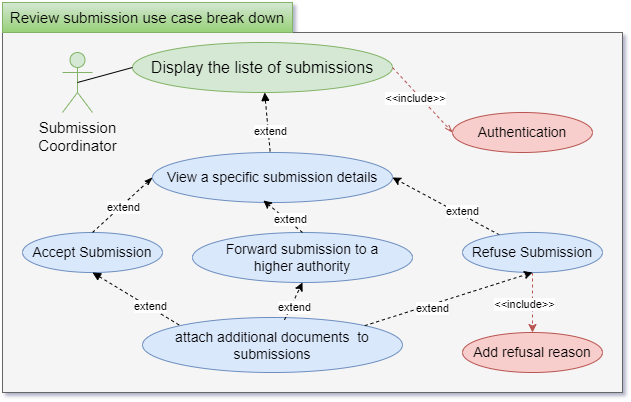

The diagram above was exported from draw.io. Its source (the exported page's mxGraphModel, read from the mxfile embedded in the PNG):
<mxGraphModel dx="722" dy="472" grid="1" gridSize="10" guides="1" tooltips="1" connect="1" arrows="1" fold="1" page="1" pageScale="1" pageWidth="850" pageHeight="1100" math="0" shadow="0">
  <root>
    <mxCell id="0" />
    <mxCell id="1" parent="0" />
    <mxCell id="70uSif8N3nVIrf3GgNjX-7" value="" style="rounded=0;whiteSpace=wrap;html=1;strokeColor=#666666;fillColor=#f5f5f5;fontColor=#333333;" parent="1" vertex="1">
      <mxGeometry x="70" y="280" width="620" height="360" as="geometry" />
    </mxCell>
    <mxCell id="bXXUw8vOdA3C7wxT962u-14" value="" style="rounded=0;orthogonalLoop=1;jettySize=auto;html=1;endArrow=none;startFill=1;startArrow=block;dashed=1;" parent="1" source="bXXUw8vOdA3C7wxT962u-3" target="bXXUw8vOdA3C7wxT962u-11" edge="1">
      <mxGeometry relative="1" as="geometry" />
    </mxCell>
    <mxCell id="bXXUw8vOdA3C7wxT962u-15" value="extend" style="edgeLabel;html=1;align=center;verticalAlign=middle;resizable=0;points=[];" parent="bXXUw8vOdA3C7wxT962u-14" vertex="1" connectable="0">
      <mxGeometry x="0.296" y="2" relative="1" as="geometry">
        <mxPoint as="offset" />
      </mxGeometry>
    </mxCell>
    <mxCell id="bXXUw8vOdA3C7wxT962u-3" value="&lt;font style=&quot;font-size: 16px;&quot;&gt;Display the liste of submissions&lt;/font&gt;" style="ellipse;whiteSpace=wrap;html=1;fillColor=#d5e8d4;strokeColor=#82b366;" parent="1" vertex="1">
      <mxGeometry x="200" y="290" width="260" height="50" as="geometry" />
    </mxCell>
    <mxCell id="bXXUw8vOdA3C7wxT962u-4" value="&lt;font style=&quot;font-size: 15px;&quot;&gt;Submission&lt;/font&gt;&lt;div&gt;&lt;font style=&quot;font-size: 15px;&quot;&gt;Coordinator&lt;/font&gt;&lt;/div&gt;" style="shape=umlActor;verticalLabelPosition=bottom;verticalAlign=top;html=1;outlineConnect=0;fillColor=#d5e8d4;strokeColor=#82b366;" parent="1" vertex="1">
      <mxGeometry x="130" y="300" width="30" height="60" as="geometry" />
    </mxCell>
    <mxCell id="bXXUw8vOdA3C7wxT962u-5" value="" style="endArrow=none;html=1;rounded=0;exitX=0.5;exitY=0.5;exitDx=0;exitDy=0;exitPerimeter=0;entryX=0;entryY=0.5;entryDx=0;entryDy=0;" parent="1" source="bXXUw8vOdA3C7wxT962u-4" target="bXXUw8vOdA3C7wxT962u-3" edge="1">
      <mxGeometry width="50" height="50" relative="1" as="geometry">
        <mxPoint x="160" y="370" as="sourcePoint" />
        <mxPoint x="210" y="320" as="targetPoint" />
      </mxGeometry>
    </mxCell>
    <mxCell id="bXXUw8vOdA3C7wxT962u-6" value="&lt;font style=&quot;font-size: 14px;&quot;&gt;Authentication&lt;/font&gt;" style="ellipse;whiteSpace=wrap;html=1;fillColor=#f8cecc;strokeColor=#b85450;" parent="1" vertex="1">
      <mxGeometry x="520" y="360" width="140" height="40" as="geometry" />
    </mxCell>
    <mxCell id="bXXUw8vOdA3C7wxT962u-7" value="" style="endArrow=openThin;html=1;rounded=0;exitX=1;exitY=0.5;exitDx=0;exitDy=0;entryX=0;entryY=0.5;entryDx=0;entryDy=0;endFill=0;dashed=1;fillColor=#f8cecc;strokeColor=#b85450;" parent="1" source="bXXUw8vOdA3C7wxT962u-3" target="bXXUw8vOdA3C7wxT962u-6" edge="1">
      <mxGeometry width="50" height="50" relative="1" as="geometry">
        <mxPoint x="570" y="430" as="sourcePoint" />
        <mxPoint x="620" y="380" as="targetPoint" />
      </mxGeometry>
    </mxCell>
    <mxCell id="bXXUw8vOdA3C7wxT962u-12" value="&lt;span style=&quot;color: rgba(0, 0, 0, 0); font-family: monospace; font-size: 0px; text-align: start; background-color: rgb(251, 251, 251);&quot;&gt;%3CmxGraphModel%3E%3Croot%3E%3CmxCell%20id%3D%220%22%2F%3E%3CmxCell%20id%3D%221%22%20parent%3D%220%22%2F%3E%3CmxCell%20id%3D%222%22%20value%3D%22%26lt%3Bfont%20style%3D%26quot%3Bfont-size%3A%2010px%3B%26quot%3B%26gt%3BAuthentication%26lt%3B%2Ffont%26gt%3B%22%20style%3D%22ellipse%3BwhiteSpace%3Dwrap%3Bhtml%3D1%3BfillColor%3D%23dae8fc%3BstrokeColor%3D%236c8ebf%3B%22%20vertex%3D%221%22%20parent%3D%221%22%3E%3CmxGeometry%20x%3D%22600%22%20y%3D%22340%22%20width%3D%22140%22%20height%3D%2240%22%20as%3D%22geometry%22%2F%3E%3C%2FmxCell%3E%3C%2Froot%3E%3C%2FmxGraphModelin&lt;/span&gt;" style="edgeLabel;html=1;align=center;verticalAlign=middle;resizable=0;points=[];" parent="bXXUw8vOdA3C7wxT962u-7" vertex="1" connectable="0">
      <mxGeometry x="0.4213" y="4" relative="1" as="geometry">
        <mxPoint x="-1" as="offset" />
      </mxGeometry>
    </mxCell>
    <mxCell id="bXXUw8vOdA3C7wxT962u-13" value="&amp;lt;&amp;lt;include&amp;gt;&amp;gt;" style="edgeLabel;html=1;align=center;verticalAlign=middle;resizable=0;points=[];" parent="bXXUw8vOdA3C7wxT962u-7" vertex="1" connectable="0">
      <mxGeometry x="0.4597" y="2" relative="1" as="geometry">
        <mxPoint x="-23" y="-16" as="offset" />
      </mxGeometry>
    </mxCell>
    <mxCell id="bXXUw8vOdA3C7wxT962u-9" value="&lt;font style=&quot;font-size: 14px;&quot;&gt;Accept Submission&lt;/font&gt;" style="ellipse;whiteSpace=wrap;html=1;fillColor=#dae8fc;strokeColor=#6c8ebf;" parent="1" vertex="1">
      <mxGeometry x="90" y="480" width="140" height="40" as="geometry" />
    </mxCell>
    <mxCell id="bXXUw8vOdA3C7wxT962u-20" value="" style="rounded=0;orthogonalLoop=1;jettySize=auto;html=1;dashed=1;entryX=1;entryY=0.5;entryDx=0;entryDy=0;" parent="1" source="bXXUw8vOdA3C7wxT962u-10" target="bXXUw8vOdA3C7wxT962u-11" edge="1">
      <mxGeometry relative="1" as="geometry" />
    </mxCell>
    <mxCell id="bXXUw8vOdA3C7wxT962u-27" value="extend" style="edgeLabel;html=1;align=center;verticalAlign=middle;resizable=0;points=[];" parent="bXXUw8vOdA3C7wxT962u-20" vertex="1" connectable="0">
      <mxGeometry x="-0.2679" y="-3" relative="1" as="geometry">
        <mxPoint as="offset" />
      </mxGeometry>
    </mxCell>
    <mxCell id="bXXUw8vOdA3C7wxT962u-24" style="rounded=0;orthogonalLoop=1;jettySize=auto;html=1;entryX=0.5;entryY=0;entryDx=0;entryDy=0;dashed=1;fillColor=#f8cecc;strokeColor=#b85450;" parent="1" source="bXXUw8vOdA3C7wxT962u-10" target="bXXUw8vOdA3C7wxT962u-23" edge="1">
      <mxGeometry relative="1" as="geometry" />
    </mxCell>
    <mxCell id="bXXUw8vOdA3C7wxT962u-25" value="&amp;lt;&amp;lt;include&amp;gt;&amp;gt;" style="edgeLabel;html=1;align=center;verticalAlign=middle;resizable=0;points=[];" parent="bXXUw8vOdA3C7wxT962u-24" vertex="1" connectable="0">
      <mxGeometry x="0.1028" y="1" relative="1" as="geometry">
        <mxPoint x="-9" y="-1" as="offset" />
      </mxGeometry>
    </mxCell>
    <mxCell id="bXXUw8vOdA3C7wxT962u-10" value="&lt;font style=&quot;font-size: 14px;&quot;&gt;Refuse Submission&lt;/font&gt;" style="ellipse;whiteSpace=wrap;html=1;fillColor=#dae8fc;strokeColor=#6c8ebf;" parent="1" vertex="1">
      <mxGeometry x="530" y="480" width="140" height="40" as="geometry" />
    </mxCell>
    <mxCell id="bXXUw8vOdA3C7wxT962u-17" style="rounded=0;orthogonalLoop=1;jettySize=auto;html=1;entryX=0.5;entryY=0;entryDx=0;entryDy=0;endArrow=none;startFill=1;startArrow=classicThin;exitX=0;exitY=0.5;exitDx=0;exitDy=0;dashed=1;" parent="1" source="bXXUw8vOdA3C7wxT962u-11" target="bXXUw8vOdA3C7wxT962u-9" edge="1">
      <mxGeometry relative="1" as="geometry" />
    </mxCell>
    <mxCell id="bXXUw8vOdA3C7wxT962u-18" value="extend" style="edgeLabel;html=1;align=center;verticalAlign=middle;resizable=0;points=[];" parent="bXXUw8vOdA3C7wxT962u-17" vertex="1" connectable="0">
      <mxGeometry x="0.0225" y="2" relative="1" as="geometry">
        <mxPoint as="offset" />
      </mxGeometry>
    </mxCell>
    <mxCell id="bXXUw8vOdA3C7wxT962u-11" value="&lt;font style=&quot;font-size: 14px;&quot;&gt;View a specific submission details&lt;/font&gt;" style="ellipse;whiteSpace=wrap;html=1;fillColor=#dae8fc;strokeColor=#6c8ebf;" parent="1" vertex="1">
      <mxGeometry x="220" y="400" width="240" height="50" as="geometry" />
    </mxCell>
    <mxCell id="bXXUw8vOdA3C7wxT962u-23" value="&lt;font style=&quot;font-size: 14px;&quot;&gt;Add refusal reason&lt;/font&gt;" style="ellipse;whiteSpace=wrap;html=1;fillColor=#f8cecc;strokeColor=#b85450;" parent="1" vertex="1">
      <mxGeometry x="530" y="580" width="140" height="40" as="geometry" />
    </mxCell>
    <mxCell id="bXXUw8vOdA3C7wxT962u-35" value="&lt;font style=&quot;font-size: 15px;&quot;&gt;Review submission use case break down&lt;/font&gt;" style="rounded=0;whiteSpace=wrap;html=1;fillColor=#d5e8d4;strokeColor=#82b366;glass=0;shadow=0;gradientColor=#97d077;" parent="1" vertex="1">
      <mxGeometry x="70" y="250" width="290" height="30" as="geometry" />
    </mxCell>
    <mxCell id="70uSif8N3nVIrf3GgNjX-1" value="&lt;font style=&quot;font-size: 14px;&quot;&gt;attach additional documents&amp;nbsp; to submissions&lt;/font&gt;" style="ellipse;whiteSpace=wrap;html=1;fillColor=#dae8fc;strokeColor=#6c8ebf;" parent="1" vertex="1">
      <mxGeometry x="210" y="565" width="260" height="55" as="geometry" />
    </mxCell>
    <mxCell id="70uSif8N3nVIrf3GgNjX-2" value="" style="endArrow=classic;html=1;rounded=0;exitX=1;exitY=0;exitDx=0;exitDy=0;entryX=0.5;entryY=1;entryDx=0;entryDy=0;startArrow=none;startFill=0;dashed=1;endFill=1;" parent="1" source="70uSif8N3nVIrf3GgNjX-1" target="bXXUw8vOdA3C7wxT962u-10" edge="1">
      <mxGeometry width="50" height="50" relative="1" as="geometry">
        <mxPoint x="340" y="460" as="sourcePoint" />
        <mxPoint x="390" y="410" as="targetPoint" />
      </mxGeometry>
    </mxCell>
    <mxCell id="70uSif8N3nVIrf3GgNjX-4" value="extend" style="edgeLabel;html=1;align=center;verticalAlign=middle;resizable=0;points=[];" parent="70uSif8N3nVIrf3GgNjX-2" vertex="1" connectable="0">
      <mxGeometry x="-0.2193" y="-3" relative="1" as="geometry">
        <mxPoint as="offset" />
      </mxGeometry>
    </mxCell>
    <mxCell id="70uSif8N3nVIrf3GgNjX-3" value="" style="endArrow=none;html=1;rounded=0;exitX=0.5;exitY=1;exitDx=0;exitDy=0;entryX=0;entryY=0;entryDx=0;entryDy=0;startArrow=block;startFill=1;dashed=1;" parent="1" source="bXXUw8vOdA3C7wxT962u-9" target="70uSif8N3nVIrf3GgNjX-1" edge="1">
      <mxGeometry width="50" height="50" relative="1" as="geometry">
        <mxPoint x="340" y="460" as="sourcePoint" />
        <mxPoint x="390" y="410" as="targetPoint" />
      </mxGeometry>
    </mxCell>
    <mxCell id="70uSif8N3nVIrf3GgNjX-5" value="extend" style="edgeLabel;html=1;align=center;verticalAlign=middle;resizable=0;points=[];" parent="70uSif8N3nVIrf3GgNjX-3" vertex="1" connectable="0">
      <mxGeometry x="0.2891" y="1" relative="1" as="geometry">
        <mxPoint as="offset" />
      </mxGeometry>
    </mxCell>
    <mxCell id="zHqXKJyzwsqfef5VGPQh-1" value="&lt;font style=&quot;font-size: 14px;&quot;&gt;Forward submission to a&lt;/font&gt;&lt;div&gt;&lt;font style=&quot;font-size: 14px;&quot;&gt;higher authority&lt;/font&gt;&lt;/div&gt;" style="ellipse;whiteSpace=wrap;html=1;fillColor=#dae8fc;strokeColor=#6c8ebf;" parent="1" vertex="1">
      <mxGeometry x="260" y="480" width="220" height="50" as="geometry" />
    </mxCell>
    <mxCell id="zHqXKJyzwsqfef5VGPQh-2" value="" style="rounded=0;orthogonalLoop=1;jettySize=auto;html=1;dashed=1;entryX=0.462;entryY=0.96;entryDx=0;entryDy=0;exitX=0.5;exitY=0;exitDx=0;exitDy=0;entryPerimeter=0;" parent="1" source="zHqXKJyzwsqfef5VGPQh-1" target="bXXUw8vOdA3C7wxT962u-11" edge="1">
      <mxGeometry relative="1" as="geometry">
        <mxPoint x="440" y="452.5" as="sourcePoint" />
        <mxPoint x="297" y="407.5" as="targetPoint" />
      </mxGeometry>
    </mxCell>
    <mxCell id="zHqXKJyzwsqfef5VGPQh-3" value="extend" style="edgeLabel;html=1;align=center;verticalAlign=middle;resizable=0;points=[];" parent="zHqXKJyzwsqfef5VGPQh-2" vertex="1" connectable="0">
      <mxGeometry x="-0.2679" y="-3" relative="1" as="geometry">
        <mxPoint as="offset" />
      </mxGeometry>
    </mxCell>
    <mxCell id="zHqXKJyzwsqfef5VGPQh-4" value="" style="rounded=0;orthogonalLoop=1;jettySize=auto;html=1;dashed=1;entryX=0.5;entryY=1;entryDx=0;entryDy=0;exitX=0.546;exitY=0.043;exitDx=0;exitDy=0;exitPerimeter=0;" parent="1" source="70uSif8N3nVIrf3GgNjX-1" target="zHqXKJyzwsqfef5VGPQh-1" edge="1">
      <mxGeometry relative="1" as="geometry">
        <mxPoint x="385" y="480" as="sourcePoint" />
        <mxPoint x="335" y="438" as="targetPoint" />
      </mxGeometry>
    </mxCell>
    <mxCell id="zHqXKJyzwsqfef5VGPQh-5" value="extend" style="edgeLabel;html=1;align=center;verticalAlign=middle;resizable=0;points=[];" parent="zHqXKJyzwsqfef5VGPQh-4" vertex="1" connectable="0">
      <mxGeometry x="-0.2679" y="-3" relative="1" as="geometry">
        <mxPoint as="offset" />
      </mxGeometry>
    </mxCell>
  </root>
</mxGraphModel>